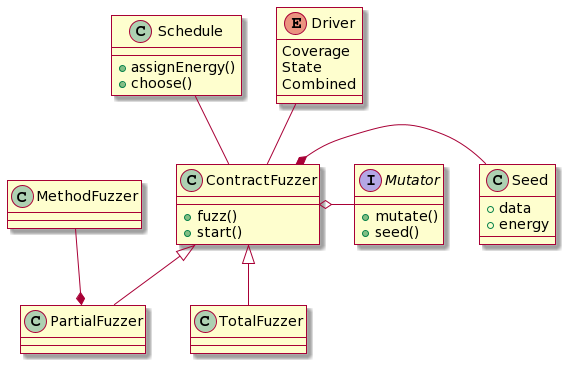

The diagram above was rendered by PlantUML. Its source (embedded in the PNG):
@startuml
skin rose


class ContractFuzzer {
  +fuzz()
  +start()
}

class Schedule{
  +assignEnergy()
  +choose()
}


class Seed {
  +data
  +energy
}

interface Mutator {
  +mutate()
  +seed()
}

enum Driver {
    Coverage
    State
    Combined
}
  


ContractFuzzer *-right- Seed
ContractFuzzer o-right- Mutator
ContractFuzzer -up- Driver
ContractFuzzer -up- Schedule

ContractFuzzer <|-down- PartialFuzzer
ContractFuzzer <|-down- TotalFuzzer

PartialFuzzer *-up- MethodFuzzer
@enduml